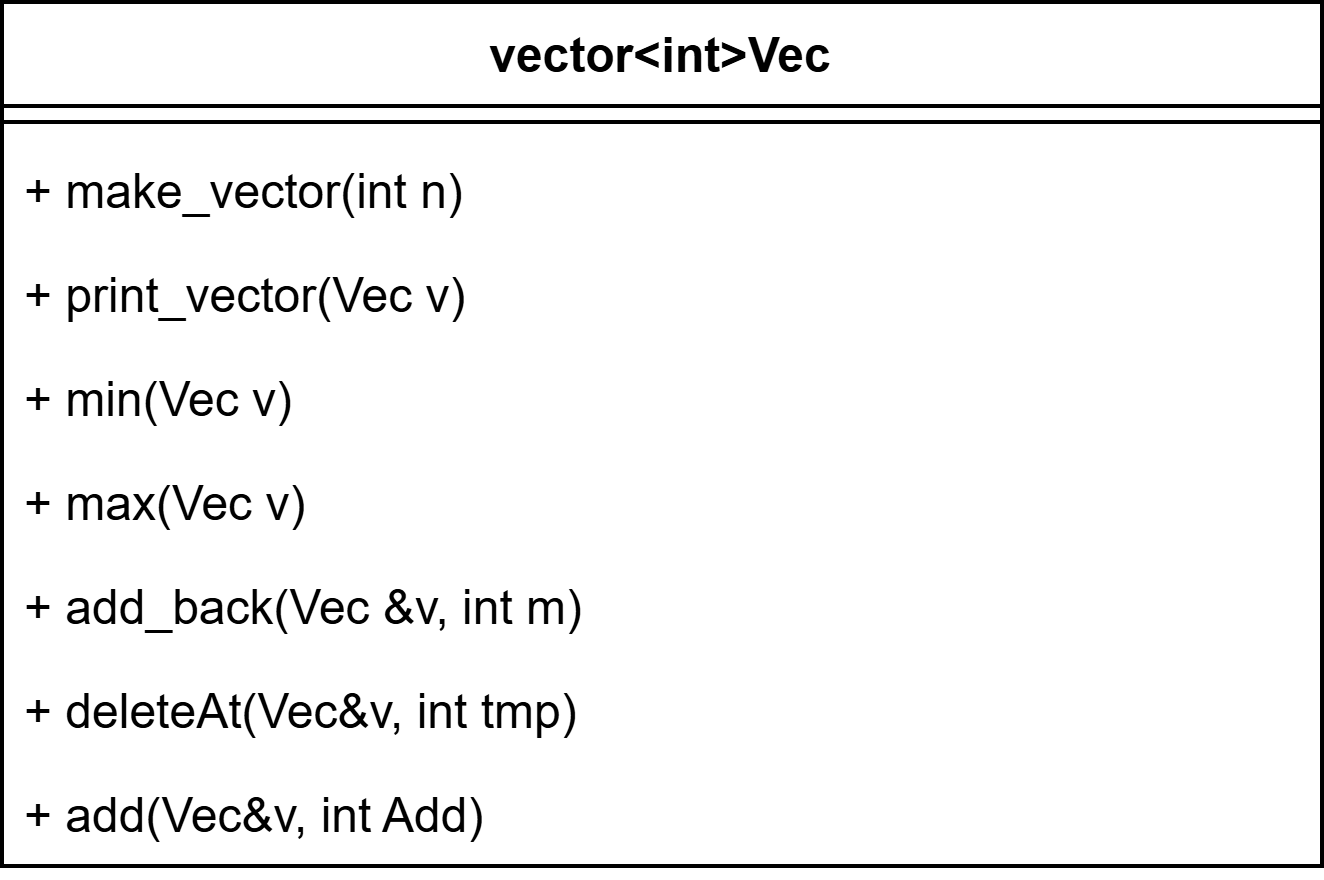

The diagram above was exported from draw.io. Its source (the exported page's mxGraphModel, read from the mxfile embedded in the PNG):
<mxGraphModel dx="598" dy="763" grid="1" gridSize="10" guides="1" tooltips="1" connect="1" arrows="1" fold="1" page="1" pageScale="1" pageWidth="827" pageHeight="1169" math="0" shadow="0">
  <root>
    <mxCell id="0" />
    <mxCell id="1" parent="0" />
    <mxCell id="Mp7SF-83XISBZi25KEua-1" value="vector&amp;lt;int&amp;gt;Vec" style="swimlane;fontStyle=1;align=center;verticalAlign=top;childLayout=stackLayout;horizontal=1;startSize=26;horizontalStack=0;resizeParent=1;resizeParentMax=0;resizeLast=0;collapsible=1;marginBottom=0;whiteSpace=wrap;html=1;" vertex="1" parent="1">
      <mxGeometry x="1130" y="200" width="330" height="216" as="geometry">
        <mxRectangle x="80" y="180" width="80" height="30" as="alternateBounds" />
      </mxGeometry>
    </mxCell>
    <mxCell id="Mp7SF-83XISBZi25KEua-4" value="" style="line;strokeWidth=1;fillColor=none;align=left;verticalAlign=middle;spacingTop=-1;spacingLeft=3;spacingRight=3;rotatable=0;labelPosition=right;points=[];portConstraint=eastwest;strokeColor=inherit;" vertex="1" parent="Mp7SF-83XISBZi25KEua-1">
      <mxGeometry y="26" width="330" height="8" as="geometry" />
    </mxCell>
    <mxCell id="Mp7SF-83XISBZi25KEua-5" value="+ make_vector(int n)" style="text;strokeColor=none;fillColor=none;align=left;verticalAlign=top;spacingLeft=4;spacingRight=4;overflow=hidden;rotatable=0;points=[[0,0.5],[1,0.5]];portConstraint=eastwest;whiteSpace=wrap;html=1;" vertex="1" parent="Mp7SF-83XISBZi25KEua-1">
      <mxGeometry y="34" width="330" height="26" as="geometry" />
    </mxCell>
    <mxCell id="Mp7SF-83XISBZi25KEua-6" value="+ print_vector(Vec v)" style="text;strokeColor=none;fillColor=none;align=left;verticalAlign=top;spacingLeft=4;spacingRight=4;overflow=hidden;rotatable=0;points=[[0,0.5],[1,0.5]];portConstraint=eastwest;whiteSpace=wrap;html=1;" vertex="1" parent="Mp7SF-83XISBZi25KEua-1">
      <mxGeometry y="60" width="330" height="26" as="geometry" />
    </mxCell>
    <mxCell id="Mp7SF-83XISBZi25KEua-7" value="+ min(Vec v)&lt;span style=&quot;color: rgba(0, 0, 0, 0); font-family: monospace; font-size: 0px; text-wrap: nowrap;&quot;&gt;%3CmxGraphModel%3E%3Croot%3E%3CmxCell%20id%3D%220%22%2F%3E%3CmxCell%20id%3D%221%22%20parent%3D%220%22%2F%3E%3CmxCell%20id%3D%222%22%20value%3D%22%2B%20fraction()%22%20style%3D%22text%3BstrokeColor%3Dnone%3BfillColor%3Dnone%3Balign%3Dleft%3BverticalAlign%3Dtop%3BspacingLeft%3D4%3BspacingRight%3D4%3Boverflow%3Dhidden%3Brotatable%3D0%3Bpoints%3D%5B%5B0%2C0.5%5D%2C%5B1%2C0.5%5D%5D%3BportConstraint%3Deastwest%3BwhiteSpace%3Dwrap%3Bhtml%3D1%3B%22%20vertex%3D%221%22%20parent%3D%221%22%3E%3CmxGeometry%20x%3D%2280%22%20y%3D%22266%22%20width%3D%22160%22%20height%3D%2226%22%20as%3D%22geometry%22%2F%3E%3C%2FmxCell%3E%3C%2Froot%3E%3C%2FmxGraphModel%3E&lt;/span&gt;" style="text;strokeColor=none;fillColor=none;align=left;verticalAlign=top;spacingLeft=4;spacingRight=4;overflow=hidden;rotatable=0;points=[[0,0.5],[1,0.5]];portConstraint=eastwest;whiteSpace=wrap;html=1;" vertex="1" parent="Mp7SF-83XISBZi25KEua-1">
      <mxGeometry y="86" width="330" height="26" as="geometry" />
    </mxCell>
    <mxCell id="Mp7SF-83XISBZi25KEua-8" value="+ max(Vec v)&lt;span style=&quot;color: rgba(0, 0, 0, 0); font-family: monospace; font-size: 0px; text-wrap: nowrap;&quot;&gt;%3CmxGraphModel%3E%3Croot%3E%3CmxCell%20id%3D%220%22%2F%3E%3CmxCell%20id%3D%221%22%20parent%3D%220%22%2F%3E%3CmxCell%20id%3D%222%22%20value%3D%22%2B%20fraction()%22%20style%3D%22text%3BstrokeColor%3Dnone%3BfillColor%3Dnone%3Balign%3Dleft%3BverticalAlign%3Dtop%3BspacingLeft%3D4%3BspacingRight%3D4%3Boverflow%3Dhidden%3Brotatable%3D0%3Bpoints%3D%5B%5B0%2C0.5%5D%2C%5B1%2C0.5%5D%5D%3BportConstraint%3Deastwest%3BwhiteSpace%3Dwrap%3Bhtml%3D1%3B%22%20vertex%3D%221%22%20parent%3D%221%22%3E%3CmxGeometry%20x%3D%2280%22%20y%3D%22266%22%20width%3D%22160%22%20height%3D%2226%22%20as%3D%22geometry%22%2F%3E%3C%2FmxCell%3E%3C%2Froot%3E%3C%2FmxGraphModel%3E&lt;/span&gt;" style="text;strokeColor=none;fillColor=none;align=left;verticalAlign=top;spacingLeft=4;spacingRight=4;overflow=hidden;rotatable=0;points=[[0,0.5],[1,0.5]];portConstraint=eastwest;whiteSpace=wrap;html=1;" vertex="1" parent="Mp7SF-83XISBZi25KEua-1">
      <mxGeometry y="112" width="330" height="26" as="geometry" />
    </mxCell>
    <mxCell id="Mp7SF-83XISBZi25KEua-9" value="+ add_back(Vec &amp;amp;v, int m)" style="text;strokeColor=none;fillColor=none;align=left;verticalAlign=top;spacingLeft=4;spacingRight=4;overflow=hidden;rotatable=0;points=[[0,0.5],[1,0.5]];portConstraint=eastwest;whiteSpace=wrap;html=1;" vertex="1" parent="Mp7SF-83XISBZi25KEua-1">
      <mxGeometry y="138" width="330" height="26" as="geometry" />
    </mxCell>
    <mxCell id="Mp7SF-83XISBZi25KEua-10" value="+ deleteAt(Vec&amp;amp;v, int tmp)&lt;span style=&quot;color: rgba(0, 0, 0, 0); font-family: monospace; font-size: 0px; text-wrap: nowrap;&quot;&gt;%3CmxGraphModel%3E%3Croot%3E%3CmxCell%20id%3D%220%22%2F%3E%3CmxCell%20id%3D%221%22%20parent%3D%220%22%2F%3E%3CmxCell%20id%3D%222%22%20value%3D%22%2B%20fraction()%22%20style%3D%22text%3BstrokeColor%3Dnone%3BfillColor%3Dnone%3Balign%3Dleft%3BverticalAlign%3Dtop%3BspacingLeft%3D4%3BspacingRight%3D4%3Boverflow%3Dhidden%3Brotatable%3D0%3Bpoints%3D%5B%5B0%2C0.5%5D%2C%5B1%2C0.5%5D%5D%3BportConstraint%3Deastwest%3BwhiteSpace%3Dwrap%3Bhtml%3D1%3B%22%20vertex%3D%221%22%20parent%3D%221%22%3E%3CmxGeometry%20x%3D%2280%22%20y%3D%22266%22%20width%3D%22160%22%20height%3D%2226%22%20as%3D%22geometry%22%2F%3E%3C%2FmxCell%3E%3C%2Froot%3E%3C%2FmxGraphModel%3E&lt;/span&gt;" style="text;strokeColor=none;fillColor=none;align=left;verticalAlign=top;spacingLeft=4;spacingRight=4;overflow=hidden;rotatable=0;points=[[0,0.5],[1,0.5]];portConstraint=eastwest;whiteSpace=wrap;html=1;" vertex="1" parent="Mp7SF-83XISBZi25KEua-1">
      <mxGeometry y="164" width="330" height="26" as="geometry" />
    </mxCell>
    <mxCell id="Mp7SF-83XISBZi25KEua-11" value="+ add(Vec&amp;amp;v, int Add)&lt;span style=&quot;color: rgba(0, 0, 0, 0); font-family: monospace; font-size: 0px; text-wrap: nowrap;&quot;&gt;%3CmxGraphModel%3E%3Croot%3E%3CmxCell%20id%3D%220%22%2F%3E%3CmxCell%20id%3D%221%22%20parent%3D%220%22%2F%3E%3CmxCell%20id%3D%222%22%20value%3D%22%2B%20fraction()%22%20style%3D%22text%3BstrokeColor%3Dnone%3BfillColor%3Dnone%3Balign%3Dleft%3BverticalAlign%3Dtop%3BspacingLeft%3D4%3BspacingRight%3D4%3Boverflow%3Dhidden%3Brotatable%3D0%3Bpoints%3D%5B%5B0%2C0.5%5D%2C%5B1%2C0.5%5D%5D%3BportConstraint%3Deastwest%3BwhiteSpace%3Dwrap%3Bhtml%3D1%3B%22%20vertex%3D%221%22%20parent%3D%221%22%3E%3CmxGeometry%20x%3D%2280%22%20y%3D%22266%22%20width%3D%22160%22%20height%3D%2226%22%20as%3D%22geometry%22%2F%3E%3C%2FmxCell%3E%3C%2Froot%3E%3C%2FmxGraphModel%3E&lt;/span&gt;" style="text;strokeColor=none;fillColor=none;align=left;verticalAlign=top;spacingLeft=4;spacingRight=4;overflow=hidden;rotatable=0;points=[[0,0.5],[1,0.5]];portConstraint=eastwest;whiteSpace=wrap;html=1;" vertex="1" parent="Mp7SF-83XISBZi25KEua-1">
      <mxGeometry y="190" width="330" height="26" as="geometry" />
    </mxCell>
  </root>
</mxGraphModel>